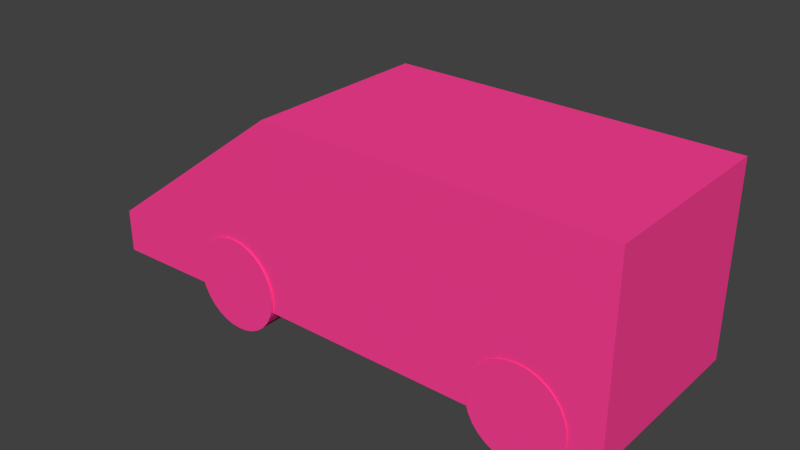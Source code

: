 # Source: Truck_thing.blend  (saved by Blender 2.73.0; exported with 4.5.12 LTS)
import bpy
from mathutils import Matrix  # noqa: F401  (used for matrix-valued properties, if any)

bpy.ops.wm.read_factory_settings(use_empty=True)
scene = bpy.context.scene
scene.name = 'Scene'

# ---- collections
col_collection_1 = bpy.data.collections.new('Collection 1'); scene.collection.children.link(col_collection_1)

# ---- materials (node trees are filled in below, after node groups)
mat_material = bpy.data.materials.new('Material')
mat_material.alpha_threshold = 0.0
mat_material.use_transparent_shadow = False
mat_material.diffuse_color = (1.0, 0.05276, 0.3009, 1.0)
mat_material.roughness = 0.5
mat_material.line_color = (0.0, 0.0, 0.0, 1.0)

# ---- material node trees

# ---- world
world_world = bpy.data.worlds.new('World'); scene.world = world_world
world_world.color = (0.05088, 0.05088, 0.05088)
world_world.use_sun_shadow = False
world_world.sun_shadow_jitter_overblur = 0.0
world_world.cycles.sampling_method = 'MANUAL'
world_world.cycles.sample_map_resolution = 256

# ---- meshes
me_cylinder_006 = bpy.data.meshes.new('Cylinder.006')
me_cylinder_006.from_pydata([(0.9729, -0.2883, -12.47), (0.9729, -0.2883, 0.8619), (-3.22, -0.3188, 1.042), (-3.22, -0.3188, -12.29), (0.9729, 3.712, -12.47), (0.9729, 3.712, 0.862), (-3.22, 0.6054, 1.042), (-3.22, 0.6054, -12.29), (8.256, -0.2883, -12.47), (8.256, -0.2883, 0.862), (8.256, 3.712, -12.47), (8.256, 3.712, 0.862), (6.6, 1.0, -1.06), (6.6, 1.0, 0.94), (6.795, 0.9808, -1.06), (6.795, 0.9808, 0.94), (6.983, 0.9239, -1.06), (6.983, 0.9239, 0.94), (7.156, 0.8315, -1.06), (7.156, 0.8315, 0.94), (7.307, 0.7071, -1.06), (7.307, 0.7071, 0.94), (7.431, 0.5556, -1.06), (7.431, 0.5556, 0.94), (7.524, 0.3827, -1.06), (7.524, 0.3827, 0.94), (7.581, 0.1951, -1.06), (7.581, 0.1951, 0.94), (7.6, 1.721e-07, -1.06), (7.6, 2.174e-07, 0.94), (7.581, -0.1951, -1.06), (7.581, -0.1951, 0.94), (7.524, -0.3827, -1.06), (7.524, -0.3827, 0.94), (7.431, -0.5556, -1.06), (7.431, -0.5556, 0.94), (7.307, -0.7071, -1.06), (7.307, -0.7071, 0.94), (7.156, -0.8315, -1.06), (7.156, -0.8315, 0.94), (6.983, -0.9239, -1.06), (6.983, -0.9239, 0.94), (6.795, -0.9808, -1.06), (6.795, -0.9808, 0.94), (6.6, -1.0, -1.06), (6.6, -1.0, 0.94), (6.405, -0.9808, -1.06), (6.405, -0.9808, 0.94), (6.217, -0.9239, -1.06), (6.217, -0.9239, 0.94), (6.044, -0.8315, -1.06), (6.044, -0.8315, 0.94), (5.893, -0.7071, -1.06), (5.893, -0.7071, 0.94), (5.769, -0.5556, -1.06), (5.769, -0.5556, 0.94), (5.676, -0.3827, -1.06), (5.676, -0.3827, 0.94), (5.619, -0.1951, -1.06), (5.619, -0.1951, 0.94), (5.6, 1.062e-06, -1.06), (5.6, 1.107e-06, 0.94), (5.619, 0.1951, -1.06), (5.619, 0.1951, 0.94), (5.676, 0.3827, -1.06), (5.676, 0.3827, 0.94), (5.769, 0.5556, -1.06), (5.769, 0.5556, 0.94), (5.893, 0.7071, -1.06), (5.893, 0.7071, 0.94), (6.044, 0.8315, -1.06), (6.044, 0.8315, 0.94), (6.217, 0.9239, -1.06), (6.217, 0.9239, 0.94), (6.405, 0.9808, -1.06), (6.405, 0.9808, 0.94), (6.6, 1.0, -12.48), (6.6, 1.0, -10.48), (6.795, 0.9808, -12.48), (6.795, 0.9808, -10.48), (6.983, 0.9239, -12.48), (6.983, 0.9239, -10.48), (7.156, 0.8315, -12.48), (7.156, 0.8315, -10.48), (7.307, 0.7071, -12.48), (7.307, 0.7071, -10.48), (7.431, 0.5556, -12.48), (7.431, 0.5556, -10.48), (7.524, 0.3827, -12.48), (7.524, 0.3827, -10.48), (7.581, 0.1951, -12.48), (7.581, 0.1951, -10.48), (7.6, -3.048e-07, -12.48), (7.6, -2.595e-07, -10.48), (7.581, -0.1951, -12.48), (7.581, -0.1951, -10.48), (7.524, -0.3827, -12.48), (7.524, -0.3827, -10.48), (7.431, -0.5556, -12.48), (7.431, -0.5556, -10.48), (7.307, -0.7071, -12.48), (7.307, -0.7071, -10.48), (7.156, -0.8315, -12.48), (7.156, -0.8315, -10.48), (6.983, -0.9239, -12.48), (6.983, -0.9239, -10.48), (6.795, -0.9808, -12.48), (6.795, -0.9808, -10.48), (6.6, -1.0, -12.48), (6.6, -1.0, -10.48), (6.405, -0.9808, -12.48), (6.405, -0.9808, -10.48), (6.217, -0.9239, -12.48), (6.217, -0.9239, -10.48), (6.044, -0.8315, -12.48), (6.044, -0.8315, -10.48), (5.893, -0.7071, -12.48), (5.893, -0.7071, -10.48), (5.769, -0.5556, -12.48), (5.769, -0.5556, -10.48), (5.676, -0.3827, -12.48), (5.676, -0.3827, -10.48), (5.619, -0.1951, -12.48), (5.619, -0.1951, -10.48), (5.6, 5.853e-07, -12.48), (5.6, 6.306e-07, -10.48), (5.619, 0.1951, -12.48), (5.619, 0.1951, -10.48), (5.676, 0.3827, -12.48), (5.676, 0.3827, -10.48), (5.769, 0.5556, -12.48), (5.769, 0.5556, -10.48), (5.893, 0.7071, -12.48), (5.893, 0.7071, -10.48), (6.044, 0.8315, -12.48), (6.044, 0.8315, -10.48), (6.217, 0.9239, -12.48), (6.217, 0.9239, -10.48), (6.405, 0.9808, -12.48), (6.405, 0.9808, -10.48), (-1.776e-15, 1.0, -12.48), (-1.776e-15, 1.0, -10.48), (0.1951, 0.9808, -12.48), (0.1951, 0.9808, -10.48), (0.3827, 0.9239, -12.48), (0.3827, 0.9239, -10.48), (0.5556, 0.8315, -12.48), (0.5556, 0.8315, -10.48), (0.7071, 0.7071, -12.48), (0.7071, 0.7071, -10.48), (0.8315, 0.5556, -12.48), (0.8315, 0.5556, -10.48), (0.9239, 0.3827, -12.48), (0.9239, 0.3827, -10.48), (0.9808, 0.1951, -12.48), (0.9808, 0.1951, -10.48), (1.0, -3.048e-07, -12.48), (1.0, -2.595e-07, -10.48), (0.9808, -0.1951, -12.48), (0.9808, -0.1951, -10.48), (0.9239, -0.3827, -12.48), (0.9239, -0.3827, -10.48), (0.8315, -0.5556, -12.48), (0.8315, -0.5556, -10.48), (0.7071, -0.7071, -12.48), (0.7071, -0.7071, -10.48), (0.5556, -0.8315, -12.48), (0.5556, -0.8315, -10.48), (0.3827, -0.9239, -12.48), (0.3827, -0.9239, -10.48), (0.1951, -0.9808, -12.48), (0.1951, -0.9808, -10.48), (-3.258e-07, -1.0, -12.48), (-3.258e-07, -1.0, -10.48), (-0.1951, -0.9808, -12.48), (-0.1951, -0.9808, -10.48), (-0.3827, -0.9239, -12.48), (-0.3827, -0.9239, -10.48), (-0.5556, -0.8315, -12.48), (-0.5556, -0.8315, -10.48), (-0.7071, -0.7071, -12.48), (-0.7071, -0.7071, -10.48), (-0.8315, -0.5556, -12.48), (-0.8315, -0.5556, -10.48), (-0.9239, -0.3827, -12.48), (-0.9239, -0.3827, -10.48), (-0.9808, -0.1951, -12.48), (-0.9808, -0.1951, -10.48), (-1.0, 5.853e-07, -12.48), (-1.0, 6.306e-07, -10.48), (-0.9808, 0.1951, -12.48), (-0.9808, 0.1951, -10.48), (-0.9239, 0.3827, -12.48), (-0.9239, 0.3827, -10.48), (-0.8315, 0.5556, -12.48), (-0.8315, 0.5556, -10.48), (-0.7071, 0.7071, -12.48), (-0.7071, 0.7071, -10.48), (-0.5556, 0.8315, -12.48), (-0.5556, 0.8315, -10.48), (-0.3827, 0.9239, -12.48), (-0.3827, 0.9239, -10.48), (-0.1951, 0.9808, -12.48), (-0.1951, 0.9808, -10.48), (0.0, 1.0, -1.0), (0.0, 1.0, 1.0), (0.1951, 0.9808, -1.0), (0.1951, 0.9808, 1.0), (0.3827, 0.9239, -1.0), (0.3827, 0.9239, 1.0), (0.5556, 0.8315, -1.0), (0.5556, 0.8315, 1.0), (0.7071, 0.7071, -1.0), (0.7071, 0.7071, 1.0), (0.8315, 0.5556, -1.0), (0.8315, 0.5556, 1.0), (0.9239, 0.3827, -1.0), (0.9239, 0.3827, 1.0), (0.9808, 0.1951, -1.0), (0.9808, 0.1951, 1.0), (1.0, 7.55e-08, -1.0), (1.0, 7.55e-08, 1.0), (0.9808, -0.1951, -1.0), (0.9808, -0.1951, 1.0), (0.9239, -0.3827, -1.0), (0.9239, -0.3827, 1.0), (0.8315, -0.5556, -1.0), (0.8315, -0.5556, 1.0), (0.7071, -0.7071, -1.0), (0.7071, -0.7071, 1.0), (0.5556, -0.8315, -1.0), (0.5556, -0.8315, 1.0), (0.3827, -0.9239, -1.0), (0.3827, -0.9239, 1.0), (0.1951, -0.9808, -1.0), (0.1951, -0.9808, 1.0), (-3.258e-07, -1.0, -1.0), (-3.258e-07, -1.0, 1.0), (-0.1951, -0.9808, -1.0), (-0.1951, -0.9808, 1.0), (-0.3827, -0.9239, -1.0), (-0.3827, -0.9239, 1.0), (-0.5556, -0.8315, -1.0), (-0.5556, -0.8315, 1.0), (-0.7071, -0.7071, -1.0), (-0.7071, -0.7071, 1.0), (-0.8315, -0.5556, -1.0), (-0.8315, -0.5556, 1.0), (-0.9239, -0.3827, -1.0), (-0.9239, -0.3827, 1.0), (-0.9808, -0.1951, -1.0), (-0.9808, -0.1951, 1.0), (-1.0, 9.656e-07, -1.0), (-1.0, 9.656e-07, 1.0), (-0.9808, 0.1951, -1.0), (-0.9808, 0.1951, 1.0), (-0.9239, 0.3827, -1.0), (-0.9239, 0.3827, 1.0), (-0.8315, 0.5556, -1.0), (-0.8315, 0.5556, 1.0), (-0.7071, 0.7071, -1.0), (-0.7071, 0.7071, 1.0), (-0.5556, 0.8315, -1.0), (-0.5556, 0.8315, 1.0), (-0.3827, 0.9239, -1.0), (-0.3827, 0.9239, 1.0), (-0.1951, 0.9808, -1.0), (-0.1951, 0.9808, 1.0)], [], [(0, 1, 2, 3), (4, 7, 6, 5), (4, 5, 11, 10), (1, 5, 6, 2), (2, 6, 7, 3), (4, 0, 3, 7), (8, 10, 11, 9), (5, 1, 9, 11), (0, 4, 10, 8), (1, 0, 8, 9), (12, 13, 15, 14), (14, 15, 17, 16), (16, 17, 19, 18), (18, 19, 21, 20), (20, 21, 23, 22), (22, 23, 25, 24), (24, 25, 27, 26), (26, 27, 29, 28), (28, 29, 31, 30), (30, 31, 33, 32), (32, 33, 35, 34), (34, 35, 37, 36), (36, 37, 39, 38), (38, 39, 41, 40), (40, 41, 43, 42), (42, 43, 45, 44), (44, 45, 47, 46), (46, 47, 49, 48), (48, 49, 51, 50), (50, 51, 53, 52), (52, 53, 55, 54), (54, 55, 57, 56), (56, 57, 59, 58), (58, 59, 61, 60), (60, 61, 63, 62), (62, 63, 65, 64), (64, 65, 67, 66), (66, 67, 69, 68), (68, 69, 71, 70), (70, 71, 73, 72), (15, 13, 75, 73, 71, 69, 67, 65, 63, 61, 59, 57, 55, 53, 51, 49, 47, 45, 43, 41, 39, 37, 35, 33, 31, 29, 27, 25, 23, 21, 19, 17), (74, 75, 13, 12), (72, 73, 75, 74), (12, 14, 16, 18, 20, 22, 24, 26, 28, 30, 32, 34, 36, 38, 40, 42, 44, 46, 48, 50, 52, 54, 56, 58, 60, 62, 64, 66, 68, 70, 72, 74), (76, 77, 79, 78), (78, 79, 81, 80), (80, 81, 83, 82), (82, 83, 85, 84), (84, 85, 87, 86), (86, 87, 89, 88), (88, 89, 91, 90), (90, 91, 93, 92), (92, 93, 95, 94), (94, 95, 97, 96), (96, 97, 99, 98), (98, 99, 101, 100), (100, 101, 103, 102), (102, 103, 105, 104), (104, 105, 107, 106), (106, 107, 109, 108), (108, 109, 111, 110), (110, 111, 113, 112), (112, 113, 115, 114), (114, 115, 117, 116), (116, 117, 119, 118), (118, 119, 121, 120), (120, 121, 123, 122), (122, 123, 125, 124), (124, 125, 127, 126), (126, 127, 129, 128), (128, 129, 131, 130), (130, 131, 133, 132), (132, 133, 135, 134), (134, 135, 137, 136), (79, 77, 139, 137, 135, 133, 131, 129, 127, 125, 123, 121, 119, 117, 115, 113, 111, 109, 107, 105, 103, 101, 99, 97, 95, 93, 91, 89, 87, 85, 83, 81), (138, 139, 77, 76), (136, 137, 139, 138), (76, 78, 80, 82, 84, 86, 88, 90, 92, 94, 96, 98, 100, 102, 104, 106, 108, 110, 112, 114, 116, 118, 120, 122, 124, 126, 128, 130, 132, 134, 136, 138), (140, 141, 143, 142), (142, 143, 145, 144), (144, 145, 147, 146), (146, 147, 149, 148), (148, 149, 151, 150), (150, 151, 153, 152), (152, 153, 155, 154), (154, 155, 157, 156), (156, 157, 159, 158), (158, 159, 161, 160), (160, 161, 163, 162), (162, 163, 165, 164), (164, 165, 167, 166), (166, 167, 169, 168), (168, 169, 171, 170), (170, 171, 173, 172), (172, 173, 175, 174), (174, 175, 177, 176), (176, 177, 179, 178), (178, 179, 181, 180), (180, 181, 183, 182), (182, 183, 185, 184), (184, 185, 187, 186), (186, 187, 189, 188), (188, 189, 191, 190), (190, 191, 193, 192), (192, 193, 195, 194), (194, 195, 197, 196), (196, 197, 199, 198), (198, 199, 201, 200), (143, 141, 203, 201, 199, 197, 195, 193, 191, 189, 187, 185, 183, 181, 179, 177, 175, 173, 171, 169, 167, 165, 163, 161, 159, 157, 155, 153, 151, 149, 147, 145), (202, 203, 141, 140), (200, 201, 203, 202), (140, 142, 144, 146, 148, 150, 152, 154, 156, 158, 160, 162, 164, 166, 168, 170, 172, 174, 176, 178, 180, 182, 184, 186, 188, 190, 192, 194, 196, 198, 200, 202), (204, 205, 207, 206), (206, 207, 209, 208), (208, 209, 211, 210), (210, 211, 213, 212), (212, 213, 215, 214), (214, 215, 217, 216), (216, 217, 219, 218), (218, 219, 221, 220), (220, 221, 223, 222), (222, 223, 225, 224), (224, 225, 227, 226), (226, 227, 229, 228), (228, 229, 231, 230), (230, 231, 233, 232), (232, 233, 235, 234), (234, 235, 237, 236), (236, 237, 239, 238), (238, 239, 241, 240), (240, 241, 243, 242), (242, 243, 245, 244), (244, 245, 247, 246), (246, 247, 249, 248), (248, 249, 251, 250), (250, 251, 253, 252), (252, 253, 255, 254), (254, 255, 257, 256), (256, 257, 259, 258), (258, 259, 261, 260), (260, 261, 263, 262), (262, 263, 265, 264), (207, 205, 267, 265, 263, 261, 259, 257, 255, 253, 251, 249, 247, 245, 243, 241, 239, 237, 235, 233, 231, 229, 227, 225, 223, 221, 219, 217, 215, 213, 211, 209), (266, 267, 205, 204), (264, 265, 267, 266), (204, 206, 208, 210, 212, 214, 216, 218, 220, 222, 224, 226, 228, 230, 232, 234, 236, 238, 240, 242, 244, 246, 248, 250, 252, 254, 256, 258, 260, 262, 264, 266)])
me_cylinder_006.materials.append(mat_material)
me_cylinder_006.use_remesh_preserve_volume = False
me_cylinder_006.use_remesh_preserve_attributes = False
me_cylinder_006.use_mirror_vertex_groups = False
me_cylinder_006.update()

# ---- objects
ob_truck = bpy.data.objects.new('Truck', me_cylinder_006)

# ---- transforms, parenting, visibility, modifiers, constraints
ob_truck.location = (0.3, -0.8707, 0.564)
ob_truck.rotation_euler = (1.571, 0.0, 0.0)
ob_truck.scale = (0.5, 0.5, 0.15)
ob_truck.lineart.crease_threshold = 0.0

# ---- collection membership
col_collection_1.objects.link(ob_truck)

# ---- scene / render settings (as saved in the file)
scene.frame_start = 1; scene.frame_end = 250; scene.frame_set(1)
scene.render.engine = 'BLENDER_EEVEE_NEXT'
scene.render.resolution_percentage = 50
scene.render.dither_intensity = 0.0
scene.cycles.use_denoising = False
scene.cycles.samples = 10
scene.cycles.sampling_pattern = 'TABULATED_SOBOL'
scene.cycles.light_sampling_threshold = 0.0
scene.cycles.use_adaptive_sampling = False
scene.cycles.use_light_tree = False
scene.cycles.blur_glossy = 0.0
scene.cycles.pixel_filter_type = 'GAUSSIAN'
scene.cycles.sample_clamp_indirect = 0.0
scene.view_settings.view_transform = 'Standard'
bpy.context.view_layer.update()

# ---- added for rendering (the .blend has no active camera and no usable light): camera, sun
cam_auto = bpy.data.cameras.new('AutoCamera')
cam_auto.lens = 50.0
cam_auto.sensor_width = 36.0
cam_auto.clip_end = 1000.0
ob_auto_camera = bpy.data.objects.new('AutoCamera', cam_auto)
scene.collection.objects.link(ob_auto_camera)
ob_auto_camera.location = (7.59729, -7.25844, 6.07239)
ob_auto_camera.rotation_euler = (1.09748, -7.21219e-08, 0.694738)
scene.camera = ob_auto_camera
light_auto_sun = bpy.data.lights.new('AutoSun', 'SUN')
light_auto_sun.energy = 3.0
light_auto_sun.angle = 0.0523599
ob_auto_sun = bpy.data.objects.new('AutoSun', light_auto_sun)
scene.collection.objects.link(ob_auto_sun)
ob_auto_sun.rotation_euler = (0.872665, 0.174533, 0.523599)
bpy.context.view_layer.update()
